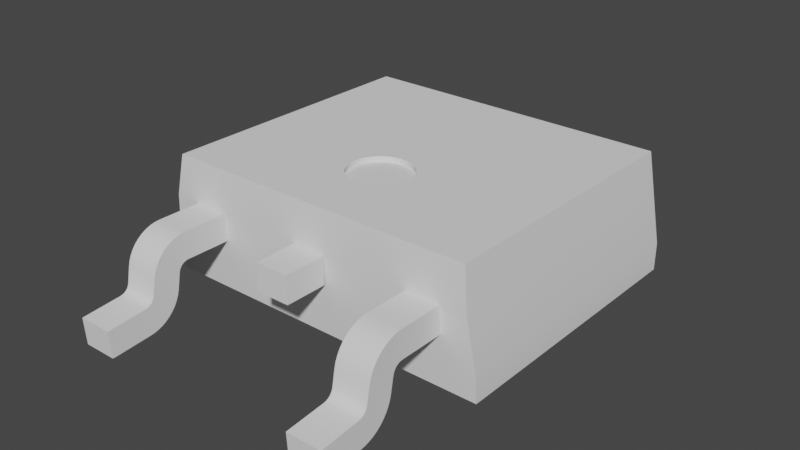 # Source: TO252-3.blend  (saved by Blender 2.91.10; exported with 4.5.12 LTS)
import bpy
from mathutils import Matrix  # noqa: F401  (used for matrix-valued properties, if any)

bpy.ops.wm.read_factory_settings(use_empty=True)
scene = bpy.context.scene
scene.name = 'Scene'

# ---- collections
col_to252_3 = bpy.data.collections.new('TO252-3'); scene.collection.children.link(col_to252_3)

# ---- materials (node trees are filled in below, after node groups)
mat_tinnedleads = bpy.data.materials.new('TinnedLeads')
mat_blackplastic = bpy.data.materials.new('BlackPlastic')

# ---- material node trees

# ---- world
world_world = bpy.data.worlds.new('World'); scene.world = world_world
world_world.use_nodes = True; world_world.node_tree.nodes.clear()
_N = world_world.node_tree.nodes; _L = world_world.node_tree.links
n0 = _N.new('ShaderNodeOutputWorld'); n0.name = 'World Output'; n0.location = (300, 300)
n1 = _N.new('ShaderNodeBackground'); n1.name = 'Background'; n1.location = (10, 300)
n1.inputs[0].default_value = (0.05088, 0.05088, 0.05088, 1.0)
_L.new(n1.outputs[0], n0.inputs[0])
n0.is_active_output = True
world_world.color = (0.05088, 0.05088, 0.05088)
world_world.use_sun_shadow = False
world_world.sun_shadow_jitter_overblur = 0.0

# ---- meshes
me_to252_3 = bpy.data.meshes.new('TO252-3')
me_to252_3.from_pydata([(-2.412, 3.263, 0.005525), (3.047, 3.263, 0.0), (-0.5825, 2.35, 0.005525), (-2.412, -3.263, 0.005525), (3.047, 2.35, 0.0), (-0.5825, -2.35, 0.005525), (3.047, -2.35, 0.0), (3.047, -3.263, 0.0), (-0.5825, 2.35, 0.5405), (3.047, 2.35, 0.535), (-0.5825, -2.35, 0.5405), (3.047, -2.35, 0.535), (3.047, 3.263, 0.535), (3.047, -3.263, 0.535), (2.892, 3.013, 2.31), (2.892, -3.013, 2.31), (-2.548, -3.12, 1.556), (-2.481, -3.013, 2.316), (-2.459, -3.263, 0.5405), (-2.548, 3.12, 1.556), (-2.481, 3.013, 2.316), (-2.459, 3.263, 0.5405), (-1.195, -0.4491, 2.316), (-1.291, -0.3408, 2.316), (-1.359, -0.2128, 2.316), (-1.393, -0.07232, 2.316), (-0.6539, -0.5826, 2.316), (-0.7975, -0.6, 2.316), (-0.2019, -0.07232, 2.316), (-0.2365, -0.2128, 2.316), (-0.3037, -0.3408, 2.316), (-0.3997, -0.4491, 2.316), (-1.291, 0.3408, 2.316), (-1.195, 0.4491, 2.316), (-0.5187, -0.5313, 2.316), (-1.076, 0.5313, 2.316), (-1.359, 0.2128, 2.316), (-0.9411, 0.5826, 2.316), (-1.393, 0.07232, 2.316), (-0.7975, 0.6, 2.316), (-0.6539, 0.5826, 2.316), (-0.5187, 0.5313, 2.316), (-0.3997, 0.4491, 2.316), (-0.3037, 0.3408, 2.316), (-0.2365, 0.2128, 2.316), (-0.2019, 0.07232, 2.316), (-0.9411, -0.5826, 2.316), (-1.076, -0.5313, 2.316), (-0.9411, -0.5826, 2.216), (-0.7975, -0.6, 2.216), (-1.076, -0.5313, 2.216), (-1.195, -0.4491, 2.216), (-1.291, -0.3408, 2.216), (-1.359, -0.2128, 2.216), (-1.393, -0.07232, 2.216), (-1.393, 0.07232, 2.216), (-1.359, 0.2128, 2.216), (-1.291, 0.3408, 2.216), (-1.195, 0.4491, 2.216), (-1.076, 0.5313, 2.216), (-0.9411, 0.5826, 2.216), (-0.7975, 0.6, 2.216), (-0.6539, 0.5826, 2.216), (-0.5187, 0.5313, 2.216), (-0.3997, 0.4491, 2.216), (-0.3037, 0.3408, 2.216), (-0.2365, 0.2128, 2.216), (-0.2019, 0.07232, 2.216), (-0.2019, -0.07232, 2.216), (-0.2365, -0.2128, 2.216), (-0.3037, -0.3408, 2.216), (-0.3997, -0.4491, 2.216), (-0.5187, -0.5313, 2.216), (-0.6539, -0.5826, 2.216), (3.047, 2.668, 0.0), (4.028, 2.668, -0.001105), (3.047, 2.35, 0.0), (3.047, -2.35, 0.0), (-0.5825, 2.35, 0.005525), (-0.5825, -2.35, 0.005525), (4.028, -2.668, -0.001105), (3.047, -2.668, 0.0), (3.047, 2.668, 0.535), (4.028, 2.668, 0.5339), (4.028, -2.668, 0.5339), (3.047, -2.668, 0.535), (3.047, -2.35, 0.535), (-0.5825, -2.35, 0.5405), (-0.5825, 2.35, 0.5405), (3.047, 2.35, 0.535), (-3.669, 2.628, 1.465), (-3.575, 2.628, 1.5), (-3.466, 2.628, 0.9865), (-3.422, 2.628, 1.002), (-3.476, 2.628, 1.521), (-3.376, 2.628, 1.008), (-3.376, 2.628, 1.528), (-2.548, 2.628, 1.526), (-2.502, 2.628, 1.006), (-5.078, 2.628, 0.4087), (-4.32, 2.628, 0.4734), (-5.042, 2.628, -0.1101), (-4.284, 2.628, -0.0453), (-4.189, 2.628, -0.03235), (-4.277, 2.628, 0.4813), (-4.097, 2.628, -0.007005), (-4.009, 2.628, 0.03028), (-4.236, 2.628, 0.4986), (-3.927, 2.628, 0.07886), (-4.2, 2.628, 0.5243), (-3.852, 2.628, 0.1379), (-4.171, 2.628, 0.5573), (-3.786, 2.628, 0.2063), (-4.15, 2.628, 0.5959), (-3.729, 2.628, 0.2829), (-3.683, 2.628, 0.3664), (-4.137, 2.628, 0.6382), (-3.648, 2.628, 0.4552), (-3.625, 2.628, 0.5479), (-4.061, 2.628, 1.03), (-3.573, 2.628, 0.8425), (-4.085, 2.628, 0.9328), (-4.023, 2.628, 1.123), (-3.56, 2.628, 0.887), (-3.973, 2.628, 1.21), (-3.911, 2.628, 1.29), (-3.537, 2.628, 0.9272), (-3.505, 2.628, 0.9609), (-3.839, 2.628, 1.359), (-3.758, 2.628, 1.418), (-2.502, 1.973, 1.006), (-3.376, 1.973, 1.008), (-3.575, 1.973, 1.5), (-3.466, 1.973, 0.9865), (-3.422, 1.973, 1.002), (-3.669, 1.973, 1.465), (-3.476, 1.973, 1.521), (-3.376, 1.973, 1.528), (-2.548, 1.973, 1.526), (-4.32, 1.973, 0.4734), (-4.284, 1.973, -0.0453), (-4.189, 1.973, -0.03235), (-5.042, 1.973, -0.1101), (-5.078, 1.973, 0.4087), (-4.277, 1.973, 0.4813), (-4.097, 1.973, -0.007005), (-4.236, 1.973, 0.4986), (-4.009, 1.973, 0.03028), (-3.927, 1.973, 0.07886), (-4.2, 1.973, 0.5243), (-3.852, 1.973, 0.1379), (-3.786, 1.973, 0.2063), (-4.171, 1.973, 0.5573), (-3.729, 1.973, 0.2829), (-4.15, 1.973, 0.5959), (-3.683, 1.973, 0.3664), (-3.648, 1.973, 0.4552), (-4.137, 1.973, 0.6382), (-3.625, 1.973, 0.5479), (-3.573, 1.973, 0.8425), (-4.085, 1.973, 0.9328), (-4.061, 1.973, 1.03), (-3.56, 1.973, 0.887), (-3.973, 1.973, 1.21), (-4.023, 1.973, 1.123), (-3.537, 1.973, 0.9272), (-3.911, 1.973, 1.29), (-3.505, 1.973, 0.9609), (-3.839, 1.973, 1.359), (-3.758, 1.973, 1.418), (-3.758, -1.973, 1.418), (-3.839, -1.973, 1.359), (-3.505, -1.973, 0.9609), (-3.911, -1.973, 1.29), (-3.537, -1.973, 0.9272), (-4.023, -1.973, 1.123), (-3.973, -1.973, 1.21), (-3.56, -1.973, 0.887), (-4.061, -1.973, 1.03), (-4.085, -1.973, 0.9328), (-3.573, -1.973, 0.8425), (-3.625, -1.973, 0.5479), (-4.137, -1.973, 0.6382), (-3.648, -1.973, 0.4552), (-3.683, -1.973, 0.3664), (-4.15, -1.973, 0.5959), (-3.729, -1.973, 0.2829), (-4.171, -1.973, 0.5573), (-3.786, -1.973, 0.2063), (-3.852, -1.973, 0.1379), (-4.2, -1.973, 0.5243), (-3.927, -1.973, 0.07886), (-4.009, -1.973, 0.03028), (-4.236, -1.973, 0.4986), (-4.097, -1.973, -0.007005), (-4.277, -1.973, 0.4813), (-5.078, -1.973, 0.4087), (-5.042, -1.973, -0.1101), (-4.189, -1.973, -0.03235), (-4.284, -1.973, -0.0453), (-4.32, -1.973, 0.4734), (-2.548, -1.973, 1.526), (-3.376, -1.973, 1.528), (-3.476, -1.973, 1.521), (-3.669, -1.973, 1.465), (-3.422, -1.973, 1.002), (-3.466, -1.973, 0.9865), (-3.575, -1.973, 1.5), (-3.376, -1.973, 1.008), (-2.502, -1.973, 1.006), (-3.758, -2.628, 1.418), (-3.839, -2.628, 1.359), (-3.505, -2.628, 0.9609), (-3.537, -2.628, 0.9272), (-3.911, -2.628, 1.29), (-3.973, -2.628, 1.21), (-3.56, -2.628, 0.887), (-4.023, -2.628, 1.123), (-4.085, -2.628, 0.9328), (-3.573, -2.628, 0.8425), (-4.061, -2.628, 1.03), (-3.625, -2.628, 0.5479), (-3.648, -2.628, 0.4552), (-4.137, -2.628, 0.6382), (-3.683, -2.628, 0.3664), (-3.729, -2.628, 0.2829), (-4.15, -2.628, 0.5959), (-3.786, -2.628, 0.2063), (-4.171, -2.628, 0.5573), (-3.852, -2.628, 0.1379), (-4.2, -2.628, 0.5243), (-3.927, -2.628, 0.07886), (-4.236, -2.628, 0.4986), (-4.009, -2.628, 0.03028), (-4.097, -2.628, -0.007005), (-4.277, -2.628, 0.4813), (-4.189, -2.628, -0.03235), (-4.284, -2.628, -0.0453), (-5.042, -2.628, -0.1101), (-4.32, -2.628, 0.4734), (-5.078, -2.628, 0.4087), (-2.502, -2.628, 1.006), (-2.548, -2.628, 1.526), (-3.376, -2.628, 1.528), (-3.376, -2.628, 1.008), (-3.476, -2.628, 1.521), (-3.422, -2.628, 1.002), (-3.466, -2.628, 0.9865), (-3.575, -2.628, 1.5), (-3.669, -2.628, 1.465), (-3.363, -0.3275, 1.006), (-3.363, 0.3275, 1.006), (-2.548, -0.3275, 1.006), (-2.548, 0.3275, 1.006), (-2.548, -0.3275, 1.526), (-3.363, -0.3275, 1.526), (-3.363, 0.3275, 1.526), (-2.548, 0.3275, 1.526), (4.528, 2.167, -0.00442), (4.528, -2.168, -0.00442), (4.528, 2.167, 0.5306), (4.528, -2.168, 0.5306)], [], [(0, 1, 2), (2, 3, 0), (1, 4, 2), (2, 5, 3), (6, 7, 5), (5, 7, 3), (4, 8, 2), (9, 8, 4), (2, 10, 5), (8, 10, 2), (5, 11, 6), (10, 11, 5), (12, 9, 4), (12, 4, 1), (11, 7, 6), (11, 13, 7), (14, 9, 12), (15, 11, 14), (14, 11, 9), (15, 13, 11), (9, 11, 8), (8, 11, 10), (16, 15, 17), (13, 15, 18), (18, 15, 16), (16, 17, 19), (19, 17, 20), (3, 18, 0), (0, 18, 21), (21, 16, 19), (18, 16, 21), (13, 18, 3), (13, 3, 7), (0, 12, 1), (21, 12, 0), (14, 19, 20), (14, 21, 19), (14, 12, 21), (17, 22, 23), (17, 23, 24), (17, 24, 25), (17, 26, 27), (17, 25, 20), (15, 28, 29), (15, 29, 30), (15, 30, 31), (32, 33, 20), (15, 31, 34), (15, 34, 26), (35, 20, 33), (15, 26, 17), (15, 14, 28), (36, 32, 20), (37, 20, 35), (38, 36, 20), (39, 20, 37), (25, 38, 20), (40, 20, 39), (14, 40, 41), (14, 41, 42), (14, 42, 43), (14, 43, 44), (14, 44, 45), (14, 45, 28), (14, 20, 40), (17, 27, 46), (17, 46, 47), (17, 47, 22), (27, 48, 46), (49, 48, 27), (46, 50, 47), (48, 50, 46), (47, 51, 22), (50, 51, 47), (22, 52, 23), (51, 52, 22), (23, 53, 24), (52, 53, 23), (24, 54, 25), (53, 54, 24), (25, 55, 38), (54, 55, 25), (38, 56, 36), (55, 56, 38), (36, 57, 32), (56, 57, 36), (32, 58, 33), (57, 58, 32), (33, 59, 35), (58, 59, 33), (35, 60, 37), (59, 60, 35), (37, 61, 39), (60, 61, 37), (39, 62, 40), (61, 62, 39), (40, 63, 41), (62, 63, 40), (41, 64, 42), (63, 64, 41), (42, 65, 43), (64, 65, 42), (43, 66, 44), (65, 66, 43), (44, 67, 45), (66, 67, 44), (45, 68, 28), (67, 68, 45), (28, 69, 29), (68, 69, 28), (29, 70, 30), (69, 70, 29), (30, 71, 31), (70, 71, 30), (31, 72, 34), (71, 72, 31), (34, 73, 26), (72, 73, 34), (26, 49, 27), (73, 49, 26), (49, 51, 48), (48, 51, 50), (52, 51, 53), (53, 51, 54), (54, 51, 55), (55, 51, 56), (56, 51, 57), (57, 51, 58), (58, 51, 59), (59, 51, 60), (60, 51, 61), (61, 51, 62), (62, 51, 63), (63, 51, 64), (64, 51, 65), (65, 51, 66), (66, 51, 67), (67, 51, 68), (68, 51, 69), (69, 51, 70), (72, 51, 73), (73, 51, 49), (70, 51, 72), (70, 72, 71), (74, 75, 76), (76, 77, 78), (78, 77, 79), (77, 80, 81), (75, 80, 76), (76, 80, 77), (82, 75, 74), (82, 83, 75), (84, 80, 259, 261), (83, 84, 261, 260), (84, 81, 80), (84, 85, 81), (85, 77, 81), (85, 86, 77), (86, 79, 77), (86, 87, 79), (87, 78, 79), (87, 88, 78), (88, 76, 78), (88, 89, 76), (89, 74, 76), (89, 82, 74), (83, 82, 89), (86, 88, 87), (86, 89, 88), (84, 86, 85), (84, 83, 89), (84, 89, 86), (90, 91, 92), (92, 91, 93), (91, 94, 93), (93, 94, 95), (94, 96, 95), (95, 97, 98), (96, 97, 95), (99, 100, 101), (101, 100, 102), (102, 100, 103), (103, 104, 105), (100, 104, 103), (106, 107, 108), (105, 107, 106), (104, 107, 105), (108, 109, 110), (107, 109, 108), (111, 112, 109), (109, 112, 110), (113, 114, 111), (111, 114, 112), (113, 115, 114), (116, 117, 113), (113, 117, 115), (116, 118, 117), (119, 120, 121), (121, 120, 116), (116, 120, 118), (122, 123, 119), (124, 123, 122), (119, 123, 120), (125, 126, 124), (124, 126, 123), (125, 127, 126), (125, 128, 127), (128, 129, 127), (127, 129, 92), (129, 90, 92), (130, 95, 98), (130, 131, 95), (132, 133, 134), (132, 135, 133), (136, 132, 134), (136, 134, 131), (137, 136, 131), (138, 131, 130), (138, 137, 131), (139, 140, 141), (139, 142, 140), (139, 143, 142), (144, 141, 145), (144, 139, 141), (146, 145, 147), (146, 147, 148), (146, 144, 145), (149, 148, 150), (149, 146, 148), (151, 152, 149), (151, 149, 150), (153, 154, 152), (153, 152, 151), (155, 154, 153), (156, 157, 154), (156, 154, 155), (158, 157, 156), (159, 160, 157), (159, 161, 160), (159, 157, 158), (162, 163, 164), (162, 164, 161), (162, 161, 159), (165, 166, 163), (165, 163, 162), (167, 166, 165), (168, 166, 167), (169, 168, 167), (169, 167, 133), (135, 169, 133), (137, 138, 97), (137, 97, 96), (138, 98, 97), (138, 130, 98), (119, 121, 160), (119, 160, 161), (122, 161, 164), (122, 119, 161), (124, 164, 163), (124, 122, 164), (125, 163, 166), (125, 124, 163), (128, 166, 168), (128, 125, 166), (129, 168, 169), (129, 128, 168), (90, 169, 135), (90, 129, 169), (91, 135, 132), (91, 90, 135), (94, 132, 136), (94, 91, 132), (96, 136, 137), (96, 94, 136), (157, 160, 121), (157, 121, 116), (139, 144, 100), (100, 144, 104), (104, 146, 107), (144, 146, 104), (107, 149, 109), (146, 149, 107), (109, 152, 111), (149, 152, 109), (111, 154, 113), (152, 154, 111), (113, 157, 116), (154, 157, 113), (143, 100, 99), (143, 139, 100), (142, 99, 101), (142, 143, 99), (140, 101, 102), (140, 142, 101), (141, 140, 102), (141, 102, 103), (145, 103, 105), (145, 141, 103), (147, 105, 106), (147, 145, 105), (148, 106, 108), (148, 147, 106), (150, 108, 110), (150, 148, 108), (151, 110, 112), (151, 150, 110), (153, 112, 114), (153, 151, 112), (155, 114, 115), (155, 153, 114), (156, 115, 117), (156, 155, 115), (158, 117, 118), (158, 156, 117), (159, 158, 118), (159, 118, 120), (131, 134, 95), (95, 134, 93), (93, 133, 92), (134, 133, 93), (92, 167, 127), (133, 167, 92), (127, 165, 126), (167, 165, 127), (126, 162, 123), (165, 162, 126), (123, 159, 120), (162, 159, 123), (216, 219, 180), (212, 213, 174), (206, 247, 172), (181, 221, 222), (183, 224, 184), (186, 227, 188), (184, 224, 225), (198, 236, 237), (198, 237, 199), (199, 238, 197), (228, 226, 185), (199, 237, 238), (182, 223, 218), (239, 235, 195), (193, 232, 190), (248, 204, 249), (243, 202, 203), (211, 173, 214), (210, 170, 171), (217, 178, 220), (215, 175, 217), (220, 179, 218), (202, 243, 242), (201, 241, 209), (172, 174, 173), (184, 186, 185), (174, 176, 173), (174, 177, 176), (186, 188, 187), (188, 190, 187), (183, 185, 182), (195, 194, 198), (193, 194, 195), (201, 208, 202), (201, 209, 208), (207, 206, 204), (180, 219, 221), (174, 213, 177), (186, 225, 227), (188, 229, 189), (215, 216, 213), (214, 213, 212), (214, 215, 213), (212, 247, 210), (211, 212, 210), (210, 247, 249), (214, 212, 211), (223, 221, 219), (217, 220, 216), (220, 218, 219), (223, 222, 221), (218, 223, 219), (223, 226, 222), (226, 225, 224), (226, 224, 222), (226, 228, 225), (228, 227, 225), (228, 230, 227), (230, 229, 227), (231, 229, 230), (232, 231, 230), (235, 234, 232), (233, 231, 232), (234, 233, 232), (239, 236, 235), (237, 236, 239), (238, 237, 239), (236, 234, 235), (245, 244, 243), (243, 244, 242), (240, 238, 239), (246, 244, 245), (244, 241, 242), (248, 246, 245), (247, 246, 248), (249, 247, 248), (220, 219, 216), (215, 217, 216), (191, 231, 233), (189, 231, 191), (191, 233, 192), (192, 234, 194), (181, 183, 182), (180, 182, 179), (190, 189, 191), (183, 184, 185), (200, 197, 196), (190, 191, 193), (200, 198, 199), (195, 198, 200), (209, 244, 208), (200, 199, 197), (209, 241, 244), (207, 205, 206), (172, 212, 174), (213, 216, 177), (205, 246, 206), (177, 216, 180), (184, 225, 186), (247, 212, 172), (189, 229, 231), (183, 222, 224), (188, 189, 190), (177, 180, 178), (196, 239, 200), (197, 240, 196), (232, 230, 190), (195, 235, 193), (245, 207, 248), (245, 203, 207), (210, 171, 211), (249, 204, 170), (215, 176, 175), (214, 173, 176), (201, 242, 241), (202, 242, 201), (194, 234, 236), (197, 238, 240), (194, 236, 198), (192, 233, 234), (196, 240, 239), (185, 226, 182), (187, 228, 185), (226, 223, 182), (190, 230, 187), (230, 228, 187), (235, 232, 193), (200, 239, 195), (182, 218, 179), (243, 203, 245), (248, 207, 204), (249, 170, 210), (214, 176, 215), (211, 171, 173), (217, 175, 178), (220, 178, 179), (204, 206, 170), (170, 206, 172), (171, 172, 173), (170, 172, 171), (177, 175, 176), (177, 178, 175), (180, 179, 178), (180, 181, 182), (188, 227, 229), (181, 222, 183), (244, 246, 205), (180, 221, 181), (208, 244, 205), (246, 247, 206), (202, 208, 203), (203, 205, 207), (193, 191, 192), (203, 208, 205), (186, 187, 185), (193, 192, 194), (250, 251, 252), (252, 251, 253), (254, 250, 252), (254, 255, 250), (255, 251, 250), (255, 256, 251), (256, 253, 251), (256, 257, 253), (257, 252, 253), (257, 254, 252), (256, 255, 254), (256, 254, 257), (260, 259, 258), (260, 261, 259), (75, 83, 260, 258), (80, 75, 258, 259)])
me_to252_3.polygons.foreach_set('use_smooth', [True] * 500)
me_to252_3.polygons.foreach_set('material_index', [1, 1, 1, 1, 1, 1, 1, 1, 1, 1, 1, 1, 1, 1, 1, 1, 1, 1, 1, 1, 1, 1, 1, 1, 1, 1, 1, 1, 1, 1, 1, 1, 1, 1, 1, 1, 1, 1, 1, 1, 1, 1, 1, 1, 1, 1, 1, 1, 1, 1, 1, 1, 1, 1, 1, 1, 1, 1, 1, 1, 1, 1, 1, 1, 1, 1, 1, 1, 1, 1, 1, 1, 1, 1, 1, 1, 1, 1, 1, 1, 1, 1, 1, 1, 1, 1, 1, 1, 1, 1, 1, 1, 1, 1, 1, 1, 1, 1, 1, 1, 1, 1, 1, 1, 1, 1, 1, 1, 1, 1, 1, 1, 1, 1, 1, 1, 1, 1, 1, 1, 1, 1, 1, 1, 1, 1, 1, 1, 1, 1, 1, 1, 1, 1, 1, 1, 1, 1, 1, 1, 1, 1, 1, 1, 0, 0, 0, 0, 0, 0, 0, 0, 0, 0, 0, 0, 0, 0, 0, 0, 0, 0, 0, 0, 0, 0, 0, 0, 0, 0, 0, 0, 0, 0, 0, 0, 0, 0, 0, 0, 0, 0, 0, 0, 0, 0, 0, 0, 0, 0, 0, 0, 0, 0, 0, 0, 0, 0, 0, 0, 0, 0, 0, 0, 0, 0, 0, 0, 0, 0, 0, 0, 0, 0, 0, 0, 0, 0, 0, 0, 0, 0, 0, 0, 0, 0, 0, 0, 0, 0, 0, 0, 0, 0, 0, 0, 0, 0, 0, 0, 0, 0, 0, 0, 0, 0, 0, 0, 0, 0, 0, 0, 0, 0, 0, 0, 0, 0, 0, 0, 0, 0, 0, 0, 0, 0, 0, 0, 0, 0, 0, 0, 0, 0, 0, 0, 0, 0, 0, 0, 0, 0, 0, 0, 0, 0, 0, 0, 0, 0, 0, 0, 0, 0, 0, 0, 0, 0, 0, 0, 0, 0, 0, 0, 0, 0, 0, 0, 0, 0, 0, 0, 0, 0, 0, 0, 0, 0, 0, 0, 0, 0, 0, 0, 0, 0, 0, 0, 0, 0, 0, 0, 0, 0, 0, 0, 0, 0, 0, 0, 0, 0, 0, 0, 0, 0, 0, 0, 0, 0, 0, 0, 0, 0, 0, 0, 0, 0, 0, 0, 0, 0, 0, 0, 0, 0, 0, 0, 0, 0, 0, 0, 0, 0, 0, 0, 0, 0, 0, 0, 0, 0, 0, 0, 0, 0, 0, 0, 0, 0, 0, 0, 0, 0, 0, 0, 0, 0, 0, 0, 0, 0, 0, 0, 0, 0, 0, 0, 0, 0, 0, 0, 0, 0, 0, 0, 0, 0, 0, 0, 0, 0, 0, 0, 0, 0, 0, 0, 0, 0, 0, 0, 0, 0, 0, 0, 0, 0, 0, 0, 0, 0, 0, 0, 0, 0, 0, 0, 0, 0, 0, 0, 0, 0, 0, 0, 0, 0, 0, 0, 0, 0, 0, 0, 0, 0, 0, 0, 0, 0, 0, 0, 0, 0, 0, 0, 0, 0, 0, 0, 0, 0, 0, 0, 0, 0, 0, 0, 0, 0, 0, 0, 0, 0, 0, 0, 0, 0, 0, 0])
_k = set([(0, 1), (0, 3), (0, 21), (1, 4), (1, 12), (2, 4), (2, 5), (2, 8), (3, 7), (3, 18), (4, 9), (5, 6), (5, 10), (6, 7), (6, 11), (7, 13), (8, 9), (8, 10), (9, 11), (10, 11), (12, 14), (13, 15), (14, 15), (14, 20), (15, 17), (16, 17), (16, 18), (17, 20), (19, 20), (19, 21), (22, 23), (22, 47), (23, 24), (24, 25), (25, 38), (26, 27), (26, 34), (27, 46), (28, 29), (28, 45), (29, 30), (30, 31), (31, 34), (32, 33), (32, 36), (33, 35), (35, 37), (36, 38), (37, 39), (39, 40), (40, 41), (41, 42), (42, 43), (43, 44), (44, 45), (46, 47), (48, 49), (48, 50), (49, 73), (50, 51), (51, 52), (52, 53), (53, 54), (54, 55), (55, 56), (56, 57), (57, 58), (58, 59), (59, 60), (60, 61), (61, 62), (62, 63), (63, 64), (64, 65), (65, 66), (66, 67), (67, 68), (68, 69), (69, 70), (70, 71), (71, 72), (72, 73), (74, 75), (74, 76), (74, 82), (75, 258), (76, 78), (76, 89), (77, 79), (77, 81), (77, 86), (78, 79), (78, 88), (79, 87), (80, 81), (80, 259), (81, 85), (82, 83), (82, 89), (83, 260), (84, 85), (84, 261), (85, 86), (86, 87), (87, 88), (88, 89), (90, 91), (90, 129), (91, 94), (92, 93), (92, 127), (93, 95), (94, 96), (95, 98), (96, 97), (97, 98), (97, 138), (98, 130), (99, 100), (99, 101), (99, 143), (100, 104), (101, 102), (101, 142), (102, 103), (103, 105), (104, 107), (105, 106), (106, 108), (107, 109), (108, 110), (109, 111), (110, 112), (111, 113), (112, 114), (113, 116), (114, 115), (115, 117), (116, 121), (117, 118), (118, 120), (119, 121), (119, 122), (120, 123), (122, 124), (123, 126), (124, 125), (125, 128), (126, 127), (128, 129), (130, 131), (130, 138), (131, 134), (132, 135), (132, 136), (133, 134), (133, 167), (135, 169), (136, 137), (137, 138), (139, 143), (139, 144), (140, 141), (140, 142), (141, 145), (142, 143), (144, 146), (145, 147), (146, 149), (147, 148), (148, 150), (149, 152), (150, 151), (151, 153), (152, 154), (153, 155), (154, 157), (155, 156), (156, 158), (157, 160), (158, 159), (159, 162), (160, 161), (161, 164), (162, 165), (163, 164), (163, 166), (165, 167), (166, 168), (168, 169), (170, 171), (170, 204), (171, 173), (172, 174), (172, 206), (173, 176), (174, 177), (175, 176), (175, 178), (177, 180), (178, 179), (179, 182), (180, 181), (181, 183), (182, 185), (183, 184), (184, 186), (185, 187), (186, 188), (187, 190), (188, 189), (189, 191), (190, 193), (191, 192), (192, 194), (193, 195), (194, 198), (195, 200), (196, 197), (196, 200), (196, 240), (197, 199), (197, 238), (198, 199), (201, 202), (201, 209), (201, 242), (202, 203), (203, 207), (204, 207), (205, 206), (205, 208), (208, 209), (209, 241), (210, 211), (210, 249), (211, 214), (212, 213), (212, 247), (213, 216), (214, 215), (215, 217), (216, 219), (217, 220), (218, 220), (218, 223), (219, 221), (221, 222), (222, 224), (223, 226), (224, 225), (225, 227), (226, 228), (227, 229), (228, 230), (229, 231), (230, 232), (231, 233), (232, 235), (233, 234), (234, 236), (235, 239), (236, 237), (237, 238), (238, 240), (239, 240), (241, 242), (241, 244), (242, 243), (243, 245), (244, 246), (245, 248), (246, 247), (248, 249), (250, 251), (250, 252), (250, 255), (251, 253), (251, 256), (252, 253), (252, 254), (253, 257), (254, 255), (254, 257), (255, 256), (256, 257), (258, 259), (258, 260), (259, 261), (260, 261)])
me_to252_3.attributes.new('sharp_edge', 'BOOLEAN', 'EDGE').data.foreach_set('value', [ (min(e.vertices), max(e.vertices)) in _k for e in me_to252_3.edges])
me_to252_3.materials.append(mat_tinnedleads)
me_to252_3.materials.append(mat_blackplastic)
me_to252_3.use_remesh_fix_poles = True
me_to252_3.use_remesh_preserve_attributes = False
me_to252_3.use_mirror_vertex_groups = False
me_to252_3.update()
me_to252_3.normals_split_custom_set([tuple(v) for v in zip(*[iter([-0.0002981, -0.0005976, -1.0, -0.001442, -0.000318, -1.0, -0.0006019, -0.001047, -1.0, -0.0006019, -0.001047, -1.0, -0.0002981, 0.0005976, -1.0, -0.0002981, -0.0005976, -1.0, -0.001442, -0.000318, -1.0, -0.001522, 0.0, -1.0, -0.0006019, -0.001047, -1.0, -0.0006019, -0.001047, -1.0, -0.0006019, 0.001047, -1.0, -0.0002981, 0.0005976, -1.0, -0.001522, 0.0, -1.0, -0.001442, 0.000318, -1.0, -0.0006019, 0.001047, -1.0, -0.0006019, 0.001047, -1.0, -0.001442, 0.000318, -1.0, -0.0002981, 0.0005976, -1.0, 0.0, -1.0, 0.0, 0.0, -1.0, 0.0, 0.0, -1.0, 0.0, 0.0, -1.0, 0.0, 0.0, -1.0, 0.0, 0.0, -1.0, 0.0, 1.0, 0.0, 0.0, 1.0, 0.0, 0.0, 1.0, 0.0, 0.0, 1.0, 0.0, 0.0, 1.0, 0.0, 0.0, 1.0, 0.0, 0.0, 0.0, 1.0, 0.0, 0.0, 1.0, 0.0, 0.0, 1.0, 0.0, 0.0, 1.0, 0.0, 0.0, 1.0, 0.0, 0.0, 1.0, 0.0, 0.9991, 0.0, 0.0416, 0.9983, 0.0, 0.05815, 1.0, 0.0, 0.0, 0.9991, 0.0, 0.0416, 1.0, 0.0, 0.0, 1.0, 0.0, 0.0, 0.9983, 0.0, 0.05815, 1.0, 0.0, 0.0, 1.0, 0.0, 0.0, 0.9983, 0.0, 0.05815, 0.9991, 0.0, 0.0416, 1.0, 0.0, 0.0, 0.9962, 0.0, 0.08716, 0.9983, 0.0, 0.05815, 0.9991, 0.0, 0.0416, 0.9962, 0.0, 0.08716, 0.9983, 0.0, 0.05815, 0.9962, 0.0, 0.08716, 0.9962, 0.0, 0.08716, 0.9983, 0.0, 0.05815, 0.9983, 0.0, 0.05815, 0.9962, 0.0, 0.08716, 0.9991, 0.0, 0.0416, 0.9983, 0.0, 0.05815, -0.001522, 0.0, -1.0, -0.001522, 0.0, -1.0, -0.001522, 0.0, -1.0, -0.001522, 0.0, -1.0, -0.001522, 0.0, -1.0, -0.001522, 0.0, -1.0, 0.0001412, -0.9903, 0.1392, 0.0001399, -0.9903, 0.1392, 0.0001431, -0.9903, 0.1392, 6.797e-05, -0.9977, 0.06774, 0.0001399, -0.9903, 0.1392, 7.392e-05, -0.9973, 0.07366, 7.392e-05, -0.9973, 0.07366, 0.0001399, -0.9903, 0.1392, 0.0001412, -0.9903, 0.1392, -1.0, 0.0, -0.007746, -0.9962, 0.0, 0.08716, -1.0, 0.0, -0.007748, -1.0, 0.0, -0.007748, -0.9962, 0.0, 0.08716, -0.9962, 0.0, 0.08716, -0.9962, 0.0, -0.08716, -0.9962, 0.0, -0.08716, -0.9962, 0.0, -0.08716, -0.9962, 0.0, -0.08716, -0.9962, 0.0, -0.08716, -0.9962, 0.0, -0.08716, -0.9962, 0.0, -0.08716, -1.0, 0.0, -0.007746, -1.0, 0.0, -0.007748, -0.9962, 0.0, -0.08716, -1.0, 0.0, -0.007746, -0.9962, 0.0, -0.08716, 6.797e-05, -0.9977, 0.06774, 7.392e-05, -0.9973, 0.07366, 0.0, -1.0, 4.19e-07, 6.797e-05, -0.9977, 0.06774, 0.0, -1.0, 4.19e-07, 0.0, -1.0, 0.0, 0.0, 1.0, 0.0, 6.797e-05, 0.9977, 0.06774, 0.0, 1.0, 0.0, 7.392e-05, 0.9973, 0.07366, 6.797e-05, 0.9977, 0.06774, 0.0, 1.0, 0.0, 0.0001399, 0.9903, 0.1392, 0.0001412, 0.9903, 0.1392, 0.0001431, 0.9903, 0.1392, 0.0001399, 0.9903, 0.1392, 7.392e-05, 0.9973, 0.07366, 0.0001412, 0.9903, 0.1392, 0.0001399, 0.9903, 0.1392, 6.797e-05, 0.9977, 0.06774, 7.392e-05, 0.9973, 0.07366, 0.0006063, -0.0004558, 1.0, 4.66e-07, 0.0, 1.0, 2.333e-07, 0.0, 1.0, 0.0006063, -0.0004558, 1.0, 2.333e-07, 0.0, 1.0, 1.303e-06, 0.0, 1.0, 0.0006063, -0.0004558, 1.0, 1.303e-06, 0.0, 1.0, 8.319e-07, 0.0, 1.0, 0.0006063, -0.0004558, 1.0, 0.0006486, -0.0007856, 1.0, -5.395e-07, 0.0, 1.0, 0.0006063, -0.0004558, 1.0, 8.319e-07, 0.0, 1.0, 0.0006063, 0.0004558, 1.0, 0.001417, -0.0003854, 1.0, 0.00168, -0.0001109, 1.0, 0.001351, -0.0004638, 1.0, 0.001417, -0.0003854, 1.0, 0.001351, -0.0004638, 1.0, 0.001102, -0.0007484, 1.0, 0.001417, -0.0003854, 1.0, 0.001102, -0.0007484, 1.0, 0.0008801, -0.001025, 1.0, -1.064e-06, 0.0, 1.0, 1.429e-06, 0.0, 1.0, 0.0006063, 0.0004558, 1.0, 0.001417, -0.0003854, 1.0, 0.0008801, -0.001025, 1.0, 0.0006406, -0.001346, 1.0, 0.001417, -0.0003854, 1.0, 0.0006406, -0.001346, 1.0, 0.0006486, -0.0007856, 1.0, 0.0, 0.0, 1.0, 0.0006063, 0.0004558, 1.0, 1.429e-06, 0.0, 1.0, 0.001417, -0.0003854, 1.0, 0.0006486, -0.0007856, 1.0, 0.0006063, -0.0004558, 1.0, 0.001417, -0.0003854, 1.0, 0.001417, 0.0003854, 1.0, 0.00168, -0.0001109, 1.0, -3.523e-06, 0.0, 1.0, -1.064e-06, 0.0, 1.0, 0.0006063, 0.0004558, 1.0, 0.0, 0.0, 1.0, 0.0006063, 0.0004558, 1.0, 0.0, 0.0, 1.0, 4.333e-06, 0.0, 1.0, -3.523e-06, 0.0, 1.0, 0.0006063, 0.0004558, 1.0, 0.0, 0.0, 1.0, 0.0006063, 0.0004558, 1.0, 0.0, 0.0, 1.0, 8.319e-07, 0.0, 1.0, 4.333e-06, 0.0, 1.0, 0.0006063, 0.0004558, 1.0, 0.0006489, 0.0007856, 1.0, 0.0006063, 0.0004558, 1.0, 0.0, 0.0, 1.0, 0.001417, 0.0003854, 1.0, 0.0006489, 0.0007856, 1.0, 0.0006402, 0.001346, 1.0, 0.001417, 0.0003854, 1.0, 0.0006402, 0.001346, 1.0, 0.0008795, 0.001025, 1.0, 0.001417, 0.0003854, 1.0, 0.0008795, 0.001025, 1.0, 0.001103, 0.0007484, 1.0, 0.001417, 0.0003854, 1.0, 0.001103, 0.0007484, 1.0, 0.001352, 0.0004638, 1.0, 0.001417, 0.0003854, 1.0, 0.001352, 0.0004638, 1.0, 0.00168, 0.0001109, 1.0, 0.001417, 0.0003854, 1.0, 0.00168, 0.0001109, 1.0, 0.00168, -0.0001109, 1.0, 0.001417, 0.0003854, 1.0, 0.0006063, 0.0004558, 1.0, 0.0006489, 0.0007856, 1.0, 0.0006063, -0.0004558, 1.0, -5.395e-07, 0.0, 1.0, 2.619e-07, 0.0, 1.0, 0.0006063, -0.0004558, 1.0, 2.619e-07, 0.0, 1.0, -8.942e-07, 0.0, 1.0, 0.0006063, -0.0004558, 1.0, -8.942e-07, 0.0, 1.0, 4.66e-07, 0.0, 1.0, 9.867e-07, 1.0, 0.0, 0.2393, 0.9709, 0.0, 0.2393, 0.9709, 0.0, -1.407e-06, 1.0, 0.0, 0.2393, 0.9709, 0.0, 9.867e-07, 1.0, 0.0, 0.2393, 0.9709, 0.0, 0.4647, 0.8855, 0.0, 0.4647, 0.8855, 0.0, 0.2393, 0.9709, 0.0, 0.4647, 0.8855, 0.0, 0.2393, 0.9709, 0.0, 0.4647, 0.8855, 0.0, 0.6631, 0.7485, 0.0, 0.6631, 0.7485, 0.0, 0.4647, 0.8855, 0.0, 0.6631, 0.7485, 0.0, 0.4647, 0.8855, 0.0, 0.6631, 0.7485, 0.0, 0.823, 0.5681, 0.0, 0.823, 0.5681, 0.0, 0.6631, 0.7485, 0.0, 0.823, 0.5681, 0.0, 0.6631, 0.7485, 0.0, 0.823, 0.5681, 0.0, 0.935, 0.3546, 0.0, 0.935, 0.3546, 0.0, 0.823, 0.5681, 0.0, 0.935, 0.3546, 0.0, 0.823, 0.5681, 0.0, 0.935, 0.3546, 0.0, 0.9927, 0.1205, 0.0, 0.9927, 0.1205, 0.0, 0.935, 0.3546, 0.0, 0.9927, 0.1205, 0.0, 0.935, 0.3546, 0.0, 0.9927, 0.1205, 0.0, 0.9927, -0.1205, 0.0, 0.9927, -0.1205, 0.0, 0.9927, 0.1205, 0.0, 0.9927, -0.1205, 0.0, 0.9927, 0.1205, 0.0, 0.9927, -0.1205, 0.0, 0.935, -0.3546, 0.0, 0.935, -0.3546, 0.0, 0.9927, -0.1205, 0.0, 0.935, -0.3546, 0.0, 0.9927, -0.1205, 0.0, 0.935, -0.3546, 0.0, 0.823, -0.5681, 0.0, 0.823, -0.5681, 0.0, 0.935, -0.3546, 0.0, 0.823, -0.5681, 0.0, 0.935, -0.3546, 0.0, 0.823, -0.5681, 0.0, 0.6631, -0.7485, 0.0, 0.6631, -0.7485, 0.0, 0.823, -0.5681, 0.0, 0.6631, -0.7485, 0.0, 0.823, -0.5681, 0.0, 0.6631, -0.7485, 0.0, 0.4647, -0.8855, 0.0, 0.4647, -0.8855, 0.0, 0.6631, -0.7485, 0.0, 0.4647, -0.8855, 0.0, 0.6631, -0.7485, 0.0, 0.4647, -0.8855, 0.0, 0.2393, -0.9709, 0.0, 0.2393, -0.9709, 0.0, 0.4647, -0.8855, 0.0, 0.2393, -0.9709, 0.0, 0.4647, -0.8855, 0.0, 0.2393, -0.9709, 0.0, 1.304e-06, -1.0, 0.0, -1.094e-06, -1.0, 0.0, 0.2393, -0.9709, 0.0, 1.304e-06, -1.0, 0.0, 0.2393, -0.9709, 0.0, -1.094e-06, -1.0, 0.0, -0.2393, -0.9709, 0.0, -0.2393, -0.9709, 0.0, 1.304e-06, -1.0, 0.0, -0.2393, -0.9709, 0.0, -1.094e-06, -1.0, 0.0, -0.2393, -0.9709, 0.0, -0.4647, -0.8855, 0.0, -0.4647, -0.8855, 0.0, -0.2393, -0.9709, 0.0, -0.4647, -0.8855, 0.0, -0.2393, -0.9709, 0.0, -0.4647, -0.8855, 0.0, -0.6631, -0.7485, 0.0, -0.6631, -0.7485, 0.0, -0.4647, -0.8855, 0.0, -0.6631, -0.7485, 0.0, -0.4647, -0.8855, 0.0, -0.6631, -0.7485, 0.0, -0.823, -0.5681, 0.0, -0.823, -0.5681, 0.0, -0.6631, -0.7485, 0.0, -0.823, -0.5681, 0.0, -0.6631, -0.7485, 0.0, -0.823, -0.5681, 0.0, -0.935, -0.3546, 0.0, -0.935, -0.3546, 0.0, -0.823, -0.5681, 0.0, -0.935, -0.3546, 0.0, -0.823, -0.5681, 0.0, -0.935, -0.3546, 0.0, -0.9927, -0.1205, 0.0, -0.9927, -0.1205, 0.0, -0.935, -0.3546, 0.0, -0.9927, -0.1205, 0.0, -0.935, -0.3546, 0.0, -0.9927, -0.1205, 0.0, -0.9927, 0.1205, 0.0, -0.9927, 0.1205, 0.0, -0.9927, -0.1205, 0.0, -0.9927, 0.1205, 0.0, -0.9927, -0.1205, 0.0, -0.9927, 0.1205, 0.0, -0.935, 0.3546, 0.0, -0.935, 0.3546, 0.0, -0.9927, 0.1205, 0.0, -0.935, 0.3546, 0.0, -0.9927, 0.1205, 0.0, -0.935, 0.3546, 0.0, -0.823, 0.5681, 0.0, -0.823, 0.5681, 0.0, -0.935, 0.3546, 0.0, -0.823, 0.5681, 0.0, -0.935, 0.3546, 0.0, -0.823, 0.5681, 0.0, -0.6631, 0.7485, 0.0, -0.6631, 0.7485, 0.0, -0.823, 0.5681, 0.0, -0.6631, 0.7485, 0.0, -0.823, 0.5681, 0.0, -0.6631, 0.7485, 0.0, -0.4647, 0.8855, 0.0, -0.4647, 0.8855, 0.0, -0.6631, 0.7485, 0.0, -0.4647, 0.8855, 0.0, -0.6631, 0.7485, 0.0, -0.4647, 0.8855, 0.0, -0.2393, 0.9709, 0.0, -0.2393, 0.9709, 0.0, -0.4647, 0.8855, 0.0, -0.2393, 0.9709, 0.0, -0.4647, 0.8855, 0.0, -0.2393, 0.9709, 0.0, -1.407e-06, 1.0, 0.0, 9.867e-07, 1.0, 0.0, -0.2393, 0.9709, 0.0, -1.407e-06, 1.0, 0.0, -0.2393, 0.9709, 0.0, 0.0, 0.0, 1.0, -1.288e-06, 0.0, 1.0, -2.479e-07, 0.0, 1.0, -2.479e-07, 0.0, 1.0, -1.288e-06, 0.0, 1.0, -5.952e-06, 0.0, 1.0, -2.381e-05, 0.0, 1.0, -1.288e-06, 0.0, 1.0, -9.918e-07, 0.0, 1.0, -9.918e-07, 0.0, 1.0, -1.288e-06, 0.0, 1.0, 0.0, 0.0, 1.0, 0.0, 0.0, 1.0, -1.288e-06, 0.0, 1.0, -4.553e-06, 0.0, 1.0, -4.553e-06, 0.0, 1.0, -1.288e-06, 0.0, 1.0, 2.171e-06, 0.0, 1.0, 2.171e-06, 0.0, 1.0, -1.288e-06, 0.0, 1.0, 7.597e-07, 0.0, 1.0, 7.597e-07, 0.0, 1.0, -1.288e-06, 0.0, 1.0, 0.0, 0.0, 1.0, 0.0, 0.0, 1.0, -1.288e-06, 0.0, 1.0, 0.0, 0.0, 1.0, 0.0, 0.0, 1.0, -1.288e-06, 0.0, 1.0, -2.212e-06, 0.0, 1.0, -2.212e-06, 0.0, 1.0, -1.288e-06, 0.0, 1.0, 6.47e-07, 0.0, 1.0, 6.47e-07, 0.0, 1.0, -1.288e-06, 0.0, 1.0, 1.261e-06, 0.0, 1.0, 1.261e-06, 0.0, 1.0, -1.288e-06, 0.0, 1.0, 0.0, 0.0, 1.0, 0.0, 0.0, 1.0, -1.288e-06, 0.0, 1.0, 0.0, 0.0, 1.0, 0.0, 0.0, 1.0, -1.288e-06, 0.0, 1.0, -6.532e-07, 0.0, 1.0, -6.532e-07, 0.0, 1.0, -1.288e-06, 0.0, 1.0, -2.009e-07, 0.0, 1.0, -2.009e-07, 0.0, 1.0, -1.288e-06, 0.0, 1.0, 6.346e-07, 0.0, 1.0, 6.346e-07, 0.0, 1.0, -1.288e-06, 0.0, 1.0, -5.53e-07, 0.0, 1.0, -5.53e-07, 0.0, 1.0, -1.288e-06, 0.0, 1.0, 1.626e-07, 0.0, 1.0, 1.626e-07, 0.0, 1.0, -1.288e-06, 0.0, 1.0, 6.237e-07, 0.0, 1.0, 3.037e-07, 0.0, 1.0, -1.288e-06, 0.0, 1.0, 1.138e-06, 0.0, 1.0, 1.138e-06, 0.0, 1.0, -1.288e-06, 0.0, 1.0, 0.0, 0.0, 1.0, 6.237e-07, 0.0, 1.0, -1.288e-06, 0.0, 1.0, 3.037e-07, 0.0, 1.0, 6.237e-07, 0.0, 1.0, 3.037e-07, 0.0, 1.0, 5.952e-06, 0.0, 1.0, -0.001127, 0.0, -1.0, -0.002962, 4.048e-09, -1.0, -0.001259, 0.0, -1.0, -0.001259, 0.0, -1.0, -0.001259, 0.0, -1.0, -0.001522, 0.0, -1.0, -0.001522, 0.0, -1.0, -0.001259, 0.0, -1.0, -0.001522, 0.0, -1.0, -0.001259, 0.0, -1.0, -0.002962, 4.048e-09, -1.0, -0.001127, 0.0, -1.0, -0.002962, 4.048e-09, -1.0, -0.002962, 4.048e-09, -1.0, -0.001259, 0.0, -1.0, -0.001259, 0.0, -1.0, -0.002962, 4.048e-09, -1.0, -0.001259, 0.0, -1.0, 0.0, 1.0, 0.0, 0.3834, 0.9236, 0.0, 0.0, 1.0, 0.0, 0.0, 1.0, 0.0, 0.382, 0.9242, 0.0, 0.3834, 0.9236, 0.0, 0.382, -0.9242, 0.0, 0.3834, -0.9236, 0.0, 0.7071, -0.7071, 0.0, 0.7071, -0.7071, 0.0, 0.002962, -4.177e-09, 1.0, 0.002962, -4.177e-09, 1.0, 0.006629, -1.253e-08, 1.0, 0.006629, -1.253e-08, 1.0, 0.382, -0.9242, 0.0, 0.0, -1.0, 0.0, 0.3834, -0.9236, 0.0, 0.382, -0.9242, 0.0, 0.0, -1.0, 0.0, 0.0, -1.0, 0.0, -1.0, 0.0, 0.0, -1.0, 0.0, 0.0, -1.0, 0.0, 0.0, -1.0, 0.0, 0.0, -1.0, 0.0, 0.0, -1.0, 0.0, 0.0, 0.0, -1.0, 0.0, 0.0, -1.0, 0.0, 0.0, -1.0, 0.0, 0.0, -1.0, 0.0, 0.0, -1.0, 0.0, 0.0, -1.0, 0.0, -1.0, 0.0, 0.0, -1.0, 0.0, 0.0, -1.0, 0.0, 0.0, -1.0, 0.0, 0.0, -1.0, 0.0, 0.0, -1.0, 0.0, 0.0, 0.0, 1.0, 0.0, 0.0, 1.0, 0.0, 0.0, 1.0, 0.0, 0.0, 1.0, 0.0, 0.0, 1.0, 0.0, 0.0, 1.0, 0.0, -1.0, 0.0, 0.0, -1.0, 0.0, 0.0, -1.0, 0.0, 0.0, -1.0, 0.0, 0.0, -1.0, 0.0, 0.0, -1.0, 0.0, 0.0, 0.002962, -4.177e-09, 1.0, 0.001128, 0.0, 1.0, 0.001259, 0.0, 1.0, 0.001259, 0.0, 1.0, 0.001522, 0.0, 1.0, 0.001522, 0.0, 1.0, 0.001259, 0.0, 1.0, 0.001259, 0.0, 1.0, 0.001522, 0.0, 1.0, 0.002962, -4.177e-09, 1.0, 0.001259, 0.0, 1.0, 0.001128, 0.0, 1.0, 0.002962, -4.177e-09, 1.0, 0.002962, -4.177e-09, 1.0, 0.001259, 0.0, 1.0, 0.002962, -4.177e-09, 1.0, 0.001259, 0.0, 1.0, 0.001259, 0.0, 1.0, 0.0, 1.0, 5.534e-07, 0.0, 1.0, -1.886e-07, 0.0, 1.0, -1.162e-06, 0.0, 1.0, -1.162e-06, 0.0, 1.0, -1.886e-07, 0.0, 1.0, 1.221e-06, 0.0, 1.0, -1.886e-07, 0.0, 1.0, 2.794e-07, 0.0, 1.0, 1.221e-06, 0.0, 1.0, 1.221e-06, 0.0, 1.0, 2.794e-07, 0.0, 1.0, -7.899e-08, 0.0, 1.0, 2.794e-07, 0.0, 1.0, 0.0, 0.0, 1.0, -7.899e-08, 0.0, 1.0, -7.899e-08, 0.0, 1.0, -3.039e-07, 0.0, 1.0, -4.591e-07, 0.0, 1.0, 0.0, 0.0, 1.0, -3.039e-07, 0.0, 1.0, -7.899e-08, 0.0, 1.0, 0.0, 0.0, 1.0, 4.871e-07, 0.0, 1.0, -5.766e-08, 0.0, 1.0, -5.766e-08, 0.0, 1.0, 4.871e-07, 0.0, 1.0, -6.633e-07, 0.0, 1.0, -6.633e-07, 0.0, 1.0, 4.871e-07, 0.0, 1.0, 4.355e-08, 0.0, 1.0, 4.355e-08, 0.0, 1.0, 6.667e-07, 0.0, 1.0, 5.955e-07, 0.0, 1.0, 4.871e-07, 0.0, 1.0, 6.667e-07, 0.0, 1.0, 4.355e-08, 0.0, 1.0, 0.0, 0.0, 1.0, -2.404e-06, 0.0, 1.0, 1.018e-06, 0.0, 1.0, 5.955e-07, 0.0, 1.0, -2.404e-06, 0.0, 1.0, 0.0, 0.0, 1.0, 6.667e-07, 0.0, 1.0, -2.404e-06, 0.0, 1.0, 5.955e-07, 0.0, 1.0, 1.018e-06, 0.0, 1.0, -2.212e-06, 0.0, 1.0, 9.028e-07, 0.0, 1.0, -2.404e-06, 0.0, 1.0, -2.212e-06, 0.0, 1.0, 1.018e-06, 0.0, 1.0, 4.845e-06, 0.0, 1.0, -1.763e-06, 0.0, 1.0, -2.212e-06, 0.0, 1.0, -2.212e-06, 0.0, 1.0, -1.763e-06, 0.0, 1.0, 9.028e-07, 0.0, 1.0, 4.346e-06, 0.0, 1.0, -1.629e-06, 0.0, 1.0, 4.845e-06, 0.0, 1.0, 4.845e-06, 0.0, 1.0, -1.629e-06, 0.0, 1.0, -1.763e-06, 0.0, 1.0, 4.346e-06, 0.0, 1.0, -9.024e-07, 0.0, 1.0, -1.629e-06, 0.0, 1.0, -9.111e-08, 0.0, 1.0, -1.75e-06, 0.0, 1.0, 4.346e-06, 0.0, 1.0, 4.346e-06, 0.0, 1.0, -1.75e-06, 0.0, 1.0, -9.024e-07, 0.0, 1.0, -9.111e-08, 0.0, 1.0, -1.129e-06, 0.0, 1.0, -1.75e-06, 0.0, 1.0, 2.28e-07, 0.0, 1.0, 3.654e-06, 0.0, 1.0, 0.0, 0.0, 1.0, 0.0, 0.0, 1.0, 3.654e-06, 0.0, 1.0, -9.111e-08, 0.0, 1.0, -9.111e-08, 0.0, 1.0, 3.654e-06, 0.0, 1.0, -1.129e-06, 0.0, 1.0, 0.0, 0.0, 1.0, 3.293e-06, 0.0, 1.0, 2.28e-07, 0.0, 1.0, -2.281e-06, 0.0, 1.0, 3.293e-06, 0.0, 1.0, 0.0, 0.0, 1.0, 2.28e-07, 0.0, 1.0, 3.293e-06, 0.0, 1.0, 3.654e-06, 0.0, 1.0, -2.29e-06, 0.0, 1.0, -1.412e-06, 0.0, 1.0, -2.281e-06, 0.0, 1.0, -2.281e-06, 0.0, 1.0, -1.412e-06, 0.0, 1.0, 3.293e-06, 0.0, 1.0, -2.29e-06, 0.0, 1.0, -2.869e-06, 0.0, 1.0, -1.412e-06, 0.0, 1.0, -2.29e-06, 0.0, 1.0, 1.144e-06, 0.0, 1.0, -2.869e-06, 0.0, 1.0, 1.144e-06, 0.0, 1.0, 2.075e-06, 0.0, 1.0, -2.869e-06, 0.0, 1.0, -2.869e-06, 0.0, 1.0, 2.075e-06, 0.0, 1.0, -1.162e-06, 0.0, 1.0, 2.075e-06, 0.0, 1.0, 5.534e-07, 0.0, 1.0, -1.162e-06, -0.002528, 0.0, -1.0, 0.05688, 0.0, -0.9984, -0.002528, 0.0, -1.0, -0.002528, 0.0, -1.0, 0.05688, 0.0, -0.9984, 0.05688, 0.0, -0.9984, 0.0, -1.0, -5.656e-07, 0.0, -1.0, -5.687e-07, 0.0, -1.0, 2.188e-07, 0.0, -1.0, -5.656e-07, 0.0, -1.0, 0.0, 0.0, -1.0, -5.687e-07, 0.0, -1.0, -5.406e-07, 0.0, -1.0, -5.656e-07, 0.0, -1.0, 2.188e-07, 0.0, -1.0, -5.406e-07, 0.0, -1.0, 2.188e-07, 0.0, -1.0, 2.822e-07, 0.0, -1.0, 0.0, 0.0, -1.0, -5.406e-07, 0.0, -1.0, 2.822e-07, 0.0, -1.0, 0.0, 0.0, -1.0, 2.822e-07, 0.0, -1.0, 0.0, 0.0, -1.0, 0.0, 0.0, -1.0, 0.0, 0.0, -1.0, 2.822e-07, 0.0, -1.0, -3.463e-08, 0.0, -1.0, 0.0, 0.0, -1.0, 2.944e-07, 0.0, -1.0, -3.463e-08, 0.0, -1.0, -1.164e-07, 0.0, -1.0, 0.0, 0.0, -1.0, -3.463e-08, 0.0, -1.0, -1.884e-07, 0.0, -1.0, -1.164e-07, 0.0, -1.0, 3.287e-08, 0.0, -1.0, 2.944e-07, 0.0, -1.0, 1.069e-08, 0.0, -1.0, 3.287e-08, 0.0, -1.0, -3.463e-08, 0.0, -1.0, 2.944e-07, 0.0, -1.0, 2.338e-06, 0.0, -1.0, 1.069e-08, 0.0, -1.0, -6.016e-07, 0.0, -1.0, 2.338e-06, 0.0, -1.0, -6.016e-07, 0.0, -1.0, -1.487e-07, 0.0, -1.0, 2.338e-06, 0.0, -1.0, 3.287e-08, 0.0, -1.0, 1.069e-08, 0.0, -1.0, 2.901e-06, 0.0, -1.0, -1.487e-07, 0.0, -1.0, -1.204e-06, 0.0, -1.0, 2.901e-06, 0.0, -1.0, 2.338e-06, 0.0, -1.0, -1.487e-07, 0.0, -1.0, -1.118e-06, 0.0, -1.0, 2.63e-06, 0.0, -1.0, 2.901e-06, 0.0, -1.0, -1.118e-06, 0.0, -1.0, 2.901e-06, 0.0, -1.0, -1.204e-06, 0.0, -1.0, -1.039e-06, 0.0, -1.0, 2.513e-06, 0.0, -1.0, 2.63e-06, 0.0, -1.0, -1.039e-06, 0.0, -1.0, 2.63e-06, 0.0, -1.0, -1.118e-06, 0.0, -1.0, -1.215e-06, 0.0, -1.0, 2.513e-06, 0.0, -1.0, -1.039e-06, 0.0, -1.0, -1.104e-06, 0.0, -1.0, 1.236e-06, 0.0, -1.0, 2.513e-06, 0.0, -1.0, -1.104e-06, 0.0, -1.0, 2.513e-06, 0.0, -1.0, -1.215e-06, 0.0, -1.0, -1.178e-06, 0.0, -1.0, 1.236e-06, 0.0, -1.0, -1.104e-06, 0.0, -1.0, 8.951e-08, 0.0, -1.0, -2.714e-07, 0.0, -1.0, 1.236e-06, 0.0, -1.0, 8.951e-08, 0.0, -1.0, -8.964e-07, 0.0, -1.0, -2.714e-07, 0.0, -1.0, 8.951e-08, 0.0, -1.0, 1.236e-06, 0.0, -1.0, -1.178e-06, 0.0, -1.0, 1.627e-08, 0.0, -1.0, 5.602e-07, 0.0, -1.0, 1.445e-07, 0.0, -1.0, 1.627e-08, 0.0, -1.0, 1.445e-07, 0.0, -1.0, -8.964e-07, 0.0, -1.0, 1.627e-08, 0.0, -1.0, -8.964e-07, 0.0, -1.0, 8.951e-08, 0.0, -1.0, 4.915e-08, 0.0, -1.0, -6.842e-07, 0.0, -1.0, 5.602e-07, 0.0, -1.0, 4.915e-08, 0.0, -1.0, 5.602e-07, 0.0, -1.0, 1.627e-08, 0.0, -1.0, -6.761e-07, 0.0, -1.0, -6.842e-07, 0.0, -1.0, 4.915e-08, 0.0, -1.0, -1.144e-06, 0.0, -1.0, -6.842e-07, 0.0, -1.0, -6.761e-07, 0.0, -1.0, -3.648e-08, 0.0, -1.0, -1.144e-06, 0.0, -1.0, -6.761e-07, 0.0, -1.0, -3.648e-08, 0.0, -1.0, -6.761e-07, 0.0, -1.0, -5.687e-07, 0.0, -1.0, 0.0, 0.0, -1.0, -3.648e-08, 0.0, -1.0, -5.687e-07, -0.03357, 0.0, 0.9994, 0.002667, 0.0, 1.0, 0.002667, 0.0, 1.0, -0.03357, 0.0, 0.9994, 0.002667, 0.0, 1.0, -0.03357, 0.0, 0.9994, 0.9962, 0.0, 0.08716, 0.9962, 0.0, 0.08716, 0.9962, 0.0, 0.08716, 0.9962, 0.0, 0.08716, 0.9962, 0.0, 0.08716, 0.9962, 0.0, 0.08716, -0.9511, 0.0, 0.309, -0.9781, 0.0, 0.2079, -0.9781, 0.0, 0.2079, -0.9511, 0.0, 0.309, -0.9781, 0.0, 0.2079, -0.9511, 0.0, 0.309, -0.8988, 0.0, 0.4384, -0.9511, 0.0, 0.309, -0.8988, 0.0, 0.4384, -0.8988, 0.0, 0.4384, -0.9511, 0.0, 0.309, -0.9511, 0.0, 0.309, -0.829, 0.0, 0.5592, -0.8988, 0.0, 0.4384, -0.829, 0.0, 0.5592, -0.829, 0.0, 0.5592, -0.8988, 0.0, 0.4384, -0.8988, 0.0, 0.4384, -0.7431, 0.0, 0.6691, -0.829, 0.0, 0.5592, -0.7431, 0.0, 0.6691, -0.7431, 0.0, 0.6691, -0.829, 0.0, 0.5592, -0.829, 0.0, 0.5592, -0.6428, 0.0, 0.766, -0.7431, 0.0, 0.6691, -0.6428, 0.0, 0.766, -0.6428, 0.0, 0.766, -0.7431, 0.0, 0.6691, -0.7431, 0.0, 0.6691, -0.5299, 0.0, 0.848, -0.6428, 0.0, 0.766, -0.5299, 0.0, 0.848, -0.5299, 0.0, 0.848, -0.6428, 0.0, 0.766, -0.6428, 0.0, 0.766, -0.4067, 0.0, 0.9135, -0.5299, 0.0, 0.848, -0.4067, 0.0, 0.9135, -0.4067, 0.0, 0.9135, -0.5299, 0.0, 0.848, -0.5299, 0.0, 0.848, -0.2756, 0.0, 0.9613, -0.4067, 0.0, 0.9135, -0.2756, 0.0, 0.9613, -0.2756, 0.0, 0.9613, -0.4067, 0.0, 0.9135, -0.4067, 0.0, 0.9135, -0.1392, 0.0, 0.9903, -0.2756, 0.0, 0.9613, -0.1392, 0.0, 0.9903, -0.1392, 0.0, 0.9903, -0.2756, 0.0, 0.9613, -0.2756, 0.0, 0.9613, -0.03357, 0.0, 0.9994, -0.1392, 0.0, 0.9903, -0.03357, 0.0, 0.9994, -0.03357, 0.0, 0.9994, -0.1392, 0.0, 0.9903, -0.1392, 0.0, 0.9903, -0.9737, 0.0, 0.2278, -0.9781, 0.0, 0.2079, -0.9781, 0.0, 0.2079, -0.9737, 0.0, 0.2278, -0.9781, 0.0, 0.2079, -0.9737, 0.0, 0.2278, -0.1324, -1.506e-07, 0.9912, -0.2868, -1.218e-07, 0.958, -0.1324, 8.453e-09, 0.9912, -0.1324, 8.453e-09, 0.9912, -0.2868, -1.218e-07, 0.958, -0.2868, 2.801e-08, 0.958, -0.2868, 2.801e-08, 0.958, -0.4899, -1.231e-09, 0.8718, -0.4899, -2.875e-08, 0.8718, -0.2868, -1.218e-07, 0.958, -0.4899, -1.231e-09, 0.8718, -0.2868, 2.801e-08, 0.958, -0.4899, -2.875e-08, 0.8718, -0.6691, 0.0, 0.7431, -0.6691, 0.0, 0.7431, -0.4899, -1.231e-09, 0.8718, -0.6691, 0.0, 0.7431, -0.4899, -2.875e-08, 0.8718, -0.6691, 0.0, 0.7431, -0.8158, 0.0, 0.5783, -0.8158, 0.0, 0.5783, -0.6691, 0.0, 0.7431, -0.8158, 0.0, 0.5783, -0.6691, 0.0, 0.7431, -0.8158, 0.0, 0.5783, -0.9228, 0.0, 0.3854, -0.9228, 0.0, 0.3854, -0.8158, 0.0, 0.5783, -0.9228, 0.0, 0.3854, -0.8158, 0.0, 0.5783, -0.9228, 0.0, 0.3854, -0.9737, 0.0, 0.2278, -0.9737, 0.0, 0.2278, -0.9228, 0.0, 0.3854, -0.9737, 0.0, 0.2278, -0.9228, 0.0, 0.3854, -0.08516, -8.498e-08, 0.9964, -0.1324, 8.453e-09, 0.9912, -0.08516, -1.197e-07, 0.9964, -0.08516, -8.498e-08, 0.9964, -0.1324, -1.506e-07, 0.9912, -0.1324, 8.453e-09, 0.9912, -0.9976, 2.161e-07, -0.06976, -0.9976, 1.611e-07, -0.06976, -0.9976, 0.0, -0.06976, -0.9976, 2.161e-07, -0.06976, -0.9976, 3.772e-07, -0.06976, -0.9976, 1.611e-07, -0.06976, 0.1105, 4.587e-08, -0.9939, 0.08516, -3.139e-08, -0.9964, 0.1105, 5.42e-09, -0.9939, 0.1105, 4.587e-08, -0.9939, 0.08516, -5.735e-08, -0.9964, 0.08516, -3.139e-08, -0.9964, 0.2011, 1.327e-07, -0.9796, 0.1105, 4.587e-08, -0.9939, 0.1105, 5.42e-09, -0.9939, 0.2011, 1.327e-07, -0.9796, 0.1105, 5.42e-09, -0.9939, 0.2011, 7.29e-09, -0.9796, 0.3289, 1.621e-07, -0.9444, 0.2011, 7.29e-09, -0.9796, 0.3289, 8.311e-09, -0.9444, 0.3289, 1.621e-07, -0.9444, 0.2011, 1.327e-07, -0.9796, 0.2011, 7.29e-09, -0.9796, 0.4509, -3.44e-08, -0.8926, 0.3289, 8.311e-09, -0.9444, 0.4509, -1.071e-08, -0.8926, 0.4509, -3.44e-08, -0.8926, 0.3289, 1.621e-07, -0.9444, 0.3289, 8.311e-09, -0.9444, 0.565, -1.23e-07, -0.8251, 0.4509, -1.071e-08, -0.8926, 0.565, -1.598e-09, -0.8251, 0.565, -1.23e-07, -0.8251, 0.4509, -3.44e-08, -0.8926, 0.4509, -1.071e-08, -0.8926, 0.6691, -1.576e-08, -0.7431, 0.565, -1.598e-09, -0.8251, 0.6691, 0.0, -0.7431, 0.6691, -1.576e-08, -0.7431, 0.565, -1.23e-07, -0.8251, 0.565, -1.598e-09, -0.8251, 0.7615, 0.0, -0.6481, 0.6691, 0.0, -0.7431, 0.7615, 4.338e-07, -0.6481, 0.7615, 0.0, -0.6481, 0.6691, -1.576e-08, -0.7431, 0.6691, 0.0, -0.7431, 0.8406, 2.628e-07, -0.5417, 0.7615, 4.338e-07, -0.6481, 0.8406, 4.98e-07, -0.5417, 0.8406, 2.628e-07, -0.5417, 0.7615, 0.0, -0.6481, 0.7615, 4.338e-07, -0.6481, 0.9048, 3.732e-07, -0.4258, 0.8406, 4.98e-07, -0.5417, 0.9048, 1.607e-08, -0.4258, 0.9048, 3.732e-07, -0.4258, 0.8406, 2.628e-07, -0.5417, 0.8406, 4.98e-07, -0.5417, 0.9532, 2.997e-07, -0.3024, 0.9048, 1.607e-08, -0.4258, 0.9532, 1.301e-08, -0.3024, 0.9532, 2.997e-07, -0.3024, 0.9048, 3.732e-07, -0.4258, 0.9048, 1.607e-08, -0.4258, 0.9785, 1.28e-07, -0.2062, 0.9532, 1.301e-08, -0.3024, 0.9785, 0.0, -0.2062, 0.9785, 1.28e-07, -0.2062, 0.9532, 2.997e-07, -0.3024, 0.9532, 1.301e-08, -0.3024, 0.973, 0.0, -0.2306, 0.9785, 1.28e-07, -0.2062, 0.9785, 0.0, -0.2062, 0.973, 0.0, -0.2306, 0.9785, 0.0, -0.2062, 0.973, 0.0, -0.2306, 0.05688, 0.0, -0.9984, 0.2306, 0.0, -0.973, 0.05688, 0.0, -0.9984, 0.05688, 0.0, -0.9984, 0.2306, 0.0, -0.973, 0.2306, 0.0, -0.973, 0.2306, 0.0, -0.973, 0.4488, 0.0, -0.8936, 0.4488, 0.0, -0.8936, 0.2306, 0.0, -0.973, 0.4488, 0.0, -0.8936, 0.2306, 0.0, -0.973, 0.4488, 0.0, -0.8936, 0.6428, 0.0, -0.766, 0.6428, 0.0, -0.766, 0.4488, 0.0, -0.8936, 0.6428, 0.0, -0.766, 0.4488, 0.0, -0.8936, 0.6428, 0.0, -0.766, 0.8021, 0.0, -0.5972, 0.8021, 0.0, -0.5972, 0.6428, 0.0, -0.766, 0.8021, 0.0, -0.5972, 0.6428, 0.0, -0.766, 0.8021, 0.0, -0.5972, 0.9182, 0.0, -0.3961, 0.9182, 0.0, -0.3961, 0.8021, 0.0, -0.5972, 0.9182, 0.0, -0.3961, 0.8021, 0.0, -0.5972, 0.9182, 0.0, -0.3961, 0.973, 0.0, -0.2306, 0.973, 0.0, -0.2306, 0.9182, 0.0, -0.3961, 0.973, 0.0, -0.2306, 0.9182, 0.0, -0.3961, 0.9182, 1.748e-07, -0.3961, 0.973, 5.509e-07, -0.2306, 0.973, 2.741e-07, -0.2306, 0.6428, 7.722e-10, -0.766, 0.8021, -3.08e-07, -0.5972, 0.8021, 1.354e-09, -0.5972, 0.4488, -1.339e-07, -0.8936, 0.4488, -1.499e-07, -0.8936, 0.6428, -2.368e-07, -0.766, 0.9785, 9.77e-07, -0.2062, 0.9785, 9.337e-08, -0.2062, 0.9532, 5.423e-07, -0.3024, 0.9532, 8.402e-07, -0.3024, 0.9048, 9.214e-07, -0.4258, 0.9048, 1.054e-07, -0.4258, 0.8406, 3.717e-07, -0.5417, 0.7615, -3.867e-07, -0.6481, 0.7615, 3.982e-07, -0.6481, 0.9048, 1.054e-07, -0.4258, 0.9048, 9.214e-07, -0.4258, 0.8406, -4.851e-08, -0.5417, 0.2011, -2.452e-07, -0.9796, 0.2011, -3.434e-07, -0.9796, 0.1105, -3.636e-07, -0.9939, 0.2011, -2.452e-07, -0.9796, 0.1105, -3.636e-07, -0.9939, 0.1105, -3.314e-07, -0.9939, 0.1105, -3.314e-07, -0.9939, 0.08516, -2.815e-07, -0.9964, 0.08516, -1.183e-07, -0.9964, -0.8158, 7.514e-08, 0.5783, -0.9228, 2.822e-07, 0.3854, -0.9228, 4.556e-09, 0.3854, 0.1105, -3.314e-07, -0.9939, 0.1105, -3.636e-07, -0.9939, 0.08516, -2.815e-07, -0.9964, -0.9737, 2.282e-07, 0.2278, -0.9737, -4.266e-07, 0.2278, -0.9781, -6.626e-08, 0.2079, -0.1324, 3.258e-07, 0.9912, -0.2868, 5.253e-07, 0.958, -0.2868, 1.313e-07, 0.958, -0.4899, 2.754e-07, 0.8718, -0.4899, 4.334e-07, 0.8718, -0.6691, 2.504e-07, 0.7431, -0.2756, 2.077e-07, 0.9613, -0.4067, 2.348e-07, 0.9135, -0.4067, -9.047e-08, 0.9135, -0.03357, 1.665e-07, 0.9994, -0.03357, 2.051e-07, 0.9994, -0.1392, 1.094e-07, 0.9903, -0.6428, 5.995e-08, 0.766, -0.7431, -5.959e-08, 0.6691, -0.7431, 1.607e-07, 0.6691, -0.5299, -8.908e-08, 0.848, -0.5299, -4.263e-08, 0.848, -0.6428, 2.647e-07, 0.766, -0.8988, 1.422e-07, 0.4384, -0.9511, 1.072e-08, 0.309, -0.9511, 3.204e-07, 0.309, -0.829, 4.434e-07, 0.5592, -0.8988, 4.098e-09, 0.4384, -0.8988, 1.422e-07, 0.4384, -0.9511, 3.204e-07, 0.309, -0.9781, 5.535e-07, 0.2079, -0.9781, -6.626e-08, 0.2079, -0.03357, 2.051e-07, 0.9994, -0.03357, 1.665e-07, 0.9994, 0.002667, 1.834e-07, 1.0, 0.9962, 1.985e-07, 0.08716, 0.9962, 1.487e-07, 0.08716, 0.9962, 3.472e-07, 0.08716, 2.924e-07, 1.0, -1.308e-07, 7.945e-08, 1.0, -1.638e-07, -4.692e-07, 1.0, -1.397e-06, 0.0, 1.0, 1.191e-06, 0.0, 1.0, -1.817e-08, 0.0, 1.0, -1.348e-06, 7.945e-08, 1.0, -1.638e-07, -6.407e-07, 1.0, -1.958e-06, -4.692e-07, 1.0, -1.397e-06, 7.945e-08, 1.0, -1.638e-07, 0.0, 1.0, -3.232e-08, -6.407e-07, 1.0, -1.958e-06, 0.0, 1.0, -1.817e-08, 0.0, 1.0, -6.373e-08, 0.0, 1.0, -1.365e-06, 0.0, 1.0, -6.373e-08, 0.0, 1.0, -9.778e-07, 0.0, 1.0, -1.365e-06, 0.0, 1.0, 2.268e-06, 0.0, 1.0, -1.348e-06, 0.0, 1.0, -1.028e-06, -9.036e-08, 1.0, -1.235e-06, -1.163e-06, 1.0, -2.978e-07, -1.118e-06, 1.0, -6.58e-07, 0.0, 1.0, 3.287e-08, -1.163e-06, 1.0, -2.978e-07, -9.036e-08, 1.0, -1.235e-06, -4.589e-07, 1.0, -1.87e-07, -1.574e-07, 1.0, -4.878e-07, -1.32e-07, 1.0, -5.624e-07, -4.589e-07, 1.0, -1.87e-07, -5.456e-07, 1.0, 0.0, -1.574e-07, 1.0, -4.878e-07, 1.267e-07, 1.0, -1.092e-06, 2.039e-07, 1.0, 1.967e-07, 1.861e-07, 1.0, -5.778e-07, 0.973, 2.741e-07, -0.2306, 0.973, 5.509e-07, -0.2306, 0.9785, 9.337e-08, -0.2062, 0.8021, 1.354e-09, -0.5972, 0.8021, -3.08e-07, -0.5972, 0.9182, -1.595e-08, -0.3961, 0.8406, 3.717e-07, -0.5417, 0.8406, -4.851e-08, -0.5417, 0.7615, -3.867e-07, -0.6481, 0.7615, 3.982e-07, -0.6481, 0.6691, -1.152e-08, -0.7431, 0.6691, -1.607e-07, -0.7431, 7.603e-07, -1.0, -1.82e-08, 8.359e-07, -1.0, 3.293e-06, 7.311e-07, -1.0, -3.425e-06, 6.815e-07, -1.0, 9.027e-07, 7.311e-07, -1.0, -3.425e-06, 5.848e-07, -1.0, -5.05e-06, 6.815e-07, -1.0, 9.027e-07, 7.603e-07, -1.0, -1.82e-08, 7.311e-07, -1.0, -3.425e-06, 5.848e-07, -1.0, -5.05e-06, 4.833e-07, -1.0, -1.031e-06, 2.417e-06, -1.0, 2.089e-06, 5.894e-07, -1.0, 1.144e-06, 5.848e-07, -1.0, -5.05e-06, 2.417e-06, -1.0, 2.089e-06, 2.417e-06, -1.0, 2.089e-06, 4.833e-07, -1.0, -1.031e-06, 2.168e-06, -1.0, 1.685e-06, 6.815e-07, -1.0, 9.027e-07, 5.848e-07, -1.0, -5.05e-06, 5.894e-07, -1.0, 1.144e-06, 5.355e-07, -1.0, 1.887e-07, 1.323e-06, -1.0, 1.3e-06, 8.902e-07, -1.0, 3.654e-06, 8.235e-07, -1.0, 0.0, 8.725e-07, -1.0, 2.28e-07, 8.359e-07, -1.0, 3.293e-06, 8.725e-07, -1.0, 2.28e-07, 8.976e-07, -1.0, 0.0, 8.902e-07, -1.0, 3.654e-06, 5.355e-07, -1.0, 1.887e-07, 8.514e-07, -1.0, 9.433e-07, 1.323e-06, -1.0, 1.3e-06, 8.976e-07, -1.0, 0.0, 5.355e-07, -1.0, 1.887e-07, 8.902e-07, -1.0, 3.654e-06, 5.355e-07, -1.0, 1.887e-07, 0.0, -1.0, -1.643e-08, 8.514e-07, -1.0, 9.433e-07, 0.0, -1.0, -1.643e-08, 1.307e-06, -1.0, 3.871e-06, 0.0, -1.0, -1.489e-07, 0.0, -1.0, -1.643e-08, 0.0, -1.0, -1.489e-07, 8.514e-07, -1.0, 9.433e-07, 0.0, -1.0, -1.643e-08, -1.727e-07, -1.0, -4.381e-06, 1.307e-06, -1.0, 3.871e-06, -1.727e-07, -1.0, -4.381e-06, 9.547e-07, -1.0, 4.408e-06, 1.307e-06, -1.0, 3.871e-06, -1.727e-07, -1.0, -4.381e-06, -6.092e-07, -1.0, -4.39e-06, 9.547e-07, -1.0, 4.408e-06, -6.092e-07, -1.0, -4.39e-06, -6.136e-07, -1.0, 2.107e-06, 9.547e-07, -1.0, 4.408e-06, -5.184e-07, -1.0, 1.163e-06, -6.136e-07, -1.0, 2.107e-06, -6.092e-07, -1.0, -4.39e-06, -4.457e-07, -1.0, 1.242e-06, -5.184e-07, -1.0, 1.163e-06, -6.092e-07, -1.0, -4.39e-06, -2.622e-07, -1.0, 2.454e-06, -3.02e-07, -1.0, 1.221e-06, -4.457e-07, -1.0, 1.242e-06, -4.127e-07, -1.0, 1.215e-06, -5.184e-07, -1.0, 1.163e-06, -4.457e-07, -1.0, 1.242e-06, -3.02e-07, -1.0, 1.221e-06, -4.127e-07, -1.0, 1.215e-06, -4.457e-07, -1.0, 1.242e-06, 8.766e-09, -1.0, 1.48e-06, -1.842e-07, -1.0, 7.284e-08, -2.622e-07, -1.0, 2.454e-06, -1.008e-07, -1.0, 4.836e-07, -1.842e-07, -1.0, 7.284e-08, 8.766e-09, -1.0, 1.48e-06, 3.565e-07, -1.0, 3.604e-07, -1.008e-07, -1.0, 4.836e-07, 8.766e-09, -1.0, 1.48e-06, -1.842e-07, -1.0, 7.284e-08, -3.02e-07, -1.0, 1.221e-06, -2.622e-07, -1.0, 2.454e-06, 0.0, -1.0, 2.794e-07, 0.0, -1.0, -7.899e-08, 0.0, -1.0, 0.0, 0.0, -1.0, 0.0, 0.0, -1.0, -7.899e-08, 0.0, -1.0, -3.039e-07, 6.256e-07, -1.0, 0.0, 3.565e-07, -1.0, 3.604e-07, 8.766e-09, -1.0, 1.48e-06, 0.0, -1.0, 1.221e-06, 0.0, -1.0, -7.899e-08, 0.0, -1.0, 2.794e-07, 0.0, -1.0, -7.899e-08, 0.0, -1.0, -4.591e-07, 0.0, -1.0, -3.039e-07, 0.0, -1.0, -1.886e-07, 0.0, -1.0, 1.221e-06, 0.0, -1.0, 2.794e-07, 4.833e-07, -1.0, -1.031e-06, 0.0, -1.0, 1.221e-06, 0.0, -1.0, -1.886e-07, 2.168e-06, -1.0, 1.685e-06, 4.833e-07, -1.0, -1.031e-06, 0.0, -1.0, -1.886e-07, 8.725e-07, -1.0, 2.28e-07, 8.902e-07, -1.0, 3.654e-06, 8.359e-07, -1.0, 3.293e-06, 7.603e-07, -1.0, -1.82e-08, 8.235e-07, -1.0, 0.0, 8.359e-07, -1.0, 3.293e-06, 0.565, -2.799e-07, -0.8251, 0.565, -3.619e-09, -0.8251, 0.4509, -2.44e-08, -0.8926, 0.6691, -1.607e-07, -0.7431, 0.565, -3.619e-09, -0.8251, 0.565, -2.799e-07, -0.8251, 0.565, -2.799e-07, -0.8251, 0.4509, -2.44e-08, -0.8926, 0.4509, -5.131e-07, -0.8926, 0.4509, -5.131e-07, -0.8926, 0.3289, -2.641e-07, -0.9444, 0.3289, -3.645e-07, -0.9444, 0.0, 1.0, 1.178e-06, 0.0, 1.0, 2.268e-06, 0.0, 1.0, -1.028e-06, 0.0, 1.0, -6.93e-08, 0.0, 1.0, -1.028e-06, 0.0, 1.0, -6.497e-07, 0.0, 1.0, -9.778e-07, 0.0, 1.0, 3.009e-07, 0.0, 1.0, 5.852e-07, 0.0, 1.0, 2.268e-06, 0.0, 1.0, 1.191e-06, 0.0, 1.0, -1.348e-06, -9.003e-08, 1.0, -1.475e-06, -2.738e-07, 1.0, -4.401e-07, -2.738e-07, 1.0, -3.392e-07, 0.0, 1.0, -9.778e-07, 0.0, 1.0, 5.852e-07, 0.0, 1.0, 3.287e-08, -9.003e-08, 1.0, -1.475e-06, -1.118e-06, 1.0, -6.58e-07, -1.101e-07, 1.0, -6.025e-07, -9.036e-08, 1.0, -1.235e-06, -1.118e-06, 1.0, -6.58e-07, -9.003e-08, 1.0, -1.475e-06, -0.002528, -1.827e-07, -1.0, 0.05688, -9.832e-08, -0.9984, 0.05688, -2.134e-07, -0.9984, -9.003e-08, 1.0, -1.475e-06, -1.101e-07, 1.0, -6.025e-07, -2.738e-07, 1.0, -4.401e-07, -0.002528, -1.827e-07, -1.0, -0.002528, -1.838e-07, -1.0, 0.05688, -9.832e-08, -0.9984, 1.267e-07, 1.0, -1.092e-06, 1.055e-07, 1.0, -5.293e-08, 2.039e-07, 1.0, 1.967e-07, 0.6428, -2.368e-07, -0.766, 0.6428, 7.722e-10, -0.766, 0.8021, 1.354e-09, -0.5972, 0.8021, -3.08e-07, -0.5972, 0.9182, 1.748e-07, -0.3961, 0.9182, -1.595e-08, -0.3961, 0.2306, 5.478e-09, -0.973, 0.2306, -1.032e-07, -0.973, 0.4488, -1.339e-07, -0.8936, 0.9182, -1.595e-08, -0.3961, 0.9182, 1.748e-07, -0.3961, 0.973, 2.741e-07, -0.2306, 0.9048, 1.054e-07, -0.4258, 0.8406, -4.851e-08, -0.5417, 0.8406, 3.717e-07, -0.5417, 0.4488, -1.499e-07, -0.8936, 0.6428, 7.722e-10, -0.766, 0.6428, -2.368e-07, -0.766, 0.6691, -1.607e-07, -0.7431, 0.6691, -1.152e-08, -0.7431, 0.565, -3.619e-09, -0.8251, 0.9532, 8.402e-07, -0.3024, 0.9532, 5.423e-07, -0.3024, 0.9048, 9.214e-07, -0.4258, 0.0, 1.0, -6.373e-08, 0.0, 1.0, 3.009e-07, 0.0, 1.0, -9.778e-07, 0.0, 1.0, -3.232e-08, 0.0, 1.0, -6.93e-08, 0.0, 1.0, -4.102e-07, -0.08516, 3.286e-07, 0.9964, -0.1324, 3.258e-07, 0.9912, -0.1324, 2.751e-07, 0.9912, -0.9976, 2.427e-07, -0.06976, -0.9976, 5.369e-07, -0.06976, -0.9976, -6.203e-07, -0.06976, -0.4899, 4.334e-07, 0.8718, -0.6691, 2.444e-08, 0.7431, -0.6691, 2.504e-07, 0.7431, -0.2868, 1.313e-07, 0.958, -0.2868, 5.253e-07, 0.958, -0.4899, 2.754e-07, 0.8718, -0.1392, 1.93e-07, 0.9903, -0.2756, 1.313e-08, 0.9613, -0.2756, 2.077e-07, 0.9613, -0.1392, 1.93e-07, 0.9903, -0.1392, 1.094e-07, 0.9903, -0.2756, 1.313e-08, 0.9613, -0.5299, -8.908e-08, 0.848, -0.6428, 2.647e-07, 0.766, -0.6428, 5.995e-08, 0.766, -0.4067, -9.047e-08, 0.9135, -0.4067, 2.348e-07, 0.9135, -0.5299, -4.263e-08, 0.848, -0.829, 4.434e-07, 0.5592, -0.829, -3.708e-07, 0.5592, -0.8988, 4.098e-09, 0.4384, -0.7431, 1.607e-07, 0.6691, -0.7431, -5.959e-08, 0.6691, -0.829, -3.708e-07, 0.5592, 0.9962, 1.985e-07, 0.08716, 0.9962, 0.0, 0.08716, 0.9962, 1.487e-07, 0.08716, -0.03357, 2.051e-07, 0.9994, 0.002667, 1.834e-07, 1.0, 0.002667, 1.833e-07, 1.0, 0.3289, -3.645e-07, -0.9444, 0.3289, -2.641e-07, -0.9444, 0.2011, -3.434e-07, -0.9796, -0.9976, 2.427e-07, -0.06976, -0.9976, 1.4e-06, -0.06976, -0.9976, 5.369e-07, -0.06976, 0.3289, -3.645e-07, -0.9444, 0.2011, -3.434e-07, -0.9796, 0.2011, -2.452e-07, -0.9796, 0.4509, -5.131e-07, -0.8926, 0.4509, -2.44e-08, -0.8926, 0.3289, -2.641e-07, -0.9444, -0.08516, 3.286e-07, 0.9964, -0.08516, 3.59e-07, 0.9964, -0.1324, 3.258e-07, 0.9912, -0.9228, 4.556e-09, 0.3854, -0.9228, 2.822e-07, 0.3854, -0.9737, 2.282e-07, 0.2278, -0.8158, -1.145e-09, 0.5783, -0.8158, 7.514e-08, 0.5783, -0.9228, 4.556e-09, 0.3854, -0.9228, 2.822e-07, 0.3854, -0.9737, -4.266e-07, 0.2278, -0.9737, 2.282e-07, 0.2278, -0.6691, 2.504e-07, 0.7431, -0.6691, 2.444e-08, 0.7431, -0.8158, -1.145e-09, 0.5783, -0.6691, 2.444e-08, 0.7431, -0.8158, 7.514e-08, 0.5783, -0.8158, -1.145e-09, 0.5783, -0.2868, 5.253e-07, 0.958, -0.4899, 4.334e-07, 0.8718, -0.4899, 2.754e-07, 0.8718, -0.1324, 2.751e-07, 0.9912, -0.1324, 3.258e-07, 0.9912, -0.2868, 1.313e-07, 0.958, -0.9737, 2.282e-07, 0.2278, -0.9781, -6.626e-08, 0.2079, -0.9781, 5.535e-07, 0.2079, -0.03357, 1.665e-07, 0.9994, -0.1392, 1.094e-07, 0.9903, -0.1392, 1.93e-07, 0.9903, -0.2756, 2.077e-07, 0.9613, -0.2756, 1.313e-08, 0.9613, -0.4067, 2.348e-07, 0.9135, -0.4067, -9.047e-08, 0.9135, -0.5299, -4.263e-08, 0.848, -0.5299, -8.908e-08, 0.848, -0.7431, 1.607e-07, 0.6691, -0.829, -3.708e-07, 0.5592, -0.829, 4.434e-07, 0.5592, -0.6428, 5.995e-08, 0.766, -0.6428, 2.647e-07, 0.766, -0.7431, -5.959e-08, 0.6691, -0.8988, 1.422e-07, 0.4384, -0.8988, 4.098e-09, 0.4384, -0.9511, 1.072e-08, 0.309, -0.9511, 3.204e-07, 0.309, -0.9511, 1.072e-08, 0.309, -0.9781, 5.535e-07, 0.2079, 1.861e-07, 1.0, -5.778e-07, 2.039e-07, 1.0, 1.967e-07, 2.431e-07, 1.0, -1.103e-06, 2.431e-07, 1.0, -1.103e-06, 2.039e-07, 1.0, 1.967e-07, 2.924e-07, 1.0, -1.308e-07, 2.947e-07, 1.0, -1.144e-06, 2.924e-07, 1.0, -1.308e-07, -4.692e-07, 1.0, -1.397e-06, 2.431e-07, 1.0, -1.103e-06, 2.924e-07, 1.0, -1.308e-07, 2.947e-07, 1.0, -1.144e-06, 0.0, 1.0, -3.232e-08, 0.0, 1.0, -2.95e-07, -6.407e-07, 1.0, -1.958e-06, 0.0, 1.0, -3.232e-08, 0.0, 1.0, -4.102e-07, 0.0, 1.0, -2.95e-07, 0.0, 1.0, -6.93e-08, 0.0, 1.0, -6.497e-07, 0.0, 1.0, -4.102e-07, 0.0, 1.0, -6.93e-08, 0.0, 1.0, 1.178e-06, 0.0, 1.0, -1.028e-06, 0.7615, 3.982e-07, -0.6481, 0.7615, -3.867e-07, -0.6481, 0.6691, -1.152e-08, -0.7431, 0.9785, 9.77e-07, -0.2062, 0.9532, 5.423e-07, -0.3024, 0.9532, 8.402e-07, -0.3024, 0.05688, -9.832e-08, -0.9984, 0.2306, -1.032e-07, -0.973, 0.2306, 5.478e-09, -0.973, 0.973, 2.741e-07, -0.2306, 0.9785, 9.337e-08, -0.2062, 0.9785, 9.77e-07, -0.2062, 0.05688, -2.134e-07, -0.9984, 0.05688, -9.832e-08, -0.9984, 0.2306, 5.478e-09, -0.973, 0.2306, -1.032e-07, -0.973, 0.4488, -1.499e-07, -0.8936, 0.4488, -1.339e-07, -0.8936, -1.32e-07, 1.0, -5.624e-07, -1.574e-07, 1.0, -4.878e-07, 6.372e-08, 1.0, -8.529e-07, 6.372e-08, 1.0, -8.529e-07, 1.055e-07, 1.0, -5.293e-08, 1.267e-07, 1.0, -1.092e-06, 0.0, 1.0, 3.287e-08, 0.0, 1.0, 5.852e-07, 0.0, 1.0, 2.978e-07, 6.372e-08, 1.0, -8.529e-07, -1.574e-07, 1.0, -4.878e-07, 1.055e-07, 1.0, -5.293e-08, 0.0, 1.0, -1.817e-08, 0.0, 1.0, -1.365e-06, 0.0, 1.0, -1.348e-06, 0.0, 1.0, 3.287e-08, 0.0, 1.0, 2.978e-07, -1.163e-06, 1.0, -2.978e-07, 0.0, 0.0, -1.0, 0.0, 0.0, -1.0, 0.0, 0.0, -1.0, 0.0, 0.0, -1.0, 0.0, 0.0, -1.0, 0.0, 0.0, -1.0, 0.0, -1.0, 0.0, 0.0, -1.0, 0.0, 0.0, -1.0, 0.0, 0.0, -1.0, 0.0, 0.0, -1.0, 0.0, 0.0, -1.0, 0.0, -1.0, 0.0, 0.0, -1.0, 0.0, 0.0, -1.0, 0.0, 0.0, -1.0, 0.0, 0.0, -1.0, 0.0, 0.0, -1.0, 0.0, 0.0, 0.0, 1.0, 0.0, 0.0, 1.0, 0.0, 0.0, 1.0, 0.0, 0.0, 1.0, 0.0, 0.0, 1.0, 0.0, 0.0, 1.0, 0.0, 1.0, 0.0, 0.0, 1.0, 0.0, 0.0, 1.0, 0.0, 0.0, 1.0, 0.0, 0.0, 1.0, 0.0, 0.0, 1.0, 0.0, 0.0, 0.0, 0.0, 1.0, 0.0, 0.0, 1.0, 0.0, 0.0, 1.0, 0.0, 0.0, 1.0, 0.0, 0.0, 1.0, 0.0, 0.0, 1.0, 1.0, -4.999e-08, 0.0, 1.0, -4.238e-09, 0.0, 1.0, -5.423e-08, 0.0, 1.0, -4.999e-08, 0.0, 1.0, 0.0, 0.0, 1.0, -4.238e-09, 0.0, 0.3834, 0.9236, 0.0, 0.382, 0.9242, 0.0, 0.7071, 0.7071, 0.0, 0.7071, 0.7071, 0.0, -0.002962, 4.048e-09, -1.0, -0.002962, 4.048e-09, -1.0, -0.006629, 1.214e-08, -1.0, -0.006629, 1.214e-08, -1.0])] * 3)])

# ---- objects
ob_to252_3 = bpy.data.objects.new('TO252-3', me_to252_3)

# ---- transforms, parenting, visibility, modifiers, constraints
ob_to252_3.location = (0.0, 0.0, 0.0405)
ob_to252_3.rotation_euler = (1.184e-07, 0.01105, 1.571)
ob_to252_3.lineart.crease_threshold = 0.0

# ---- collection membership
col_to252_3.objects.link(ob_to252_3)

# ---- scene / render settings (as saved in the file)
scene.frame_start = 1; scene.frame_end = 250; scene.frame_set(1)
scene.render.engine = 'CYCLES'
scene.cycles.use_denoising = False
scene.cycles.samples = 128
scene.cycles.sampling_pattern = 'TABULATED_SOBOL'
scene.cycles.use_adaptive_sampling = False
scene.cycles.use_light_tree = False
scene.view_settings.view_transform = 'Filmic'
scene.unit_settings.scale_length = 0.001
bpy.context.view_layer.update()

# ---- added for rendering (the .blend has no active camera and no usable light): camera, sun
cam_auto = bpy.data.cameras.new('AutoCamera')
cam_auto.lens = 50.0
cam_auto.sensor_width = 36.0
cam_auto.clip_end = 1000.0
ob_auto_camera = bpy.data.objects.new('AutoCamera', cam_auto)
scene.collection.objects.link(ob_auto_camera)
ob_auto_camera.location = (11.0157, -13.4818, 9.95875)
ob_auto_camera.rotation_euler = (1.09748, -7.21219e-08, 0.694738)
scene.camera = ob_auto_camera
light_auto_sun = bpy.data.lights.new('AutoSun', 'SUN')
light_auto_sun.energy = 3.0
light_auto_sun.angle = 0.0523599
ob_auto_sun = bpy.data.objects.new('AutoSun', light_auto_sun)
scene.collection.objects.link(ob_auto_sun)
ob_auto_sun.rotation_euler = (0.872665, 0.174533, 0.523599)
bpy.context.view_layer.update()
